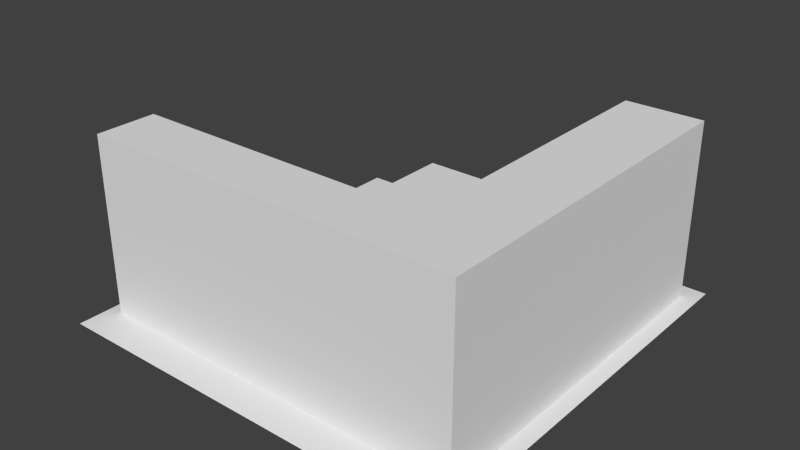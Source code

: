 # Source: left.blend  (saved by Blender 2.79.0; exported with 4.5.12 LTS)
import bpy
from mathutils import Matrix  # noqa: F401  (used for matrix-valued properties, if any)

bpy.ops.wm.read_factory_settings(use_empty=True)
scene = bpy.context.scene
scene.name = 'Scene'

# ---- collections
col_collection_1 = bpy.data.collections.new('Collection 1'); scene.collection.children.link(col_collection_1)

# ---- materials (node trees are filled in below, after node groups)
mat_material____eeeeee = bpy.data.materials.new('Material  [#eeeeee]')
mat_material____eeeeee.alpha_threshold = 0.0
mat_material____eeeeee.use_transparent_shadow = False
mat_material____eeeeee.roughness = 0.5

# ---- material node trees

# ---- world
world_world = bpy.data.worlds.new('World'); scene.world = world_world
world_world.color = (0.05088, 0.05088, 0.05088)
world_world.use_sun_shadow = False
world_world.sun_shadow_jitter_overblur = 0.0
world_world.cycles.sampling_method = 'NONE'
world_world.cycles.sample_map_resolution = 256

# ---- meshes
me_plane_000 = bpy.data.meshes.new('Plane.000')
me_plane_000.from_pydata([(-0.0002441, 0.67, 2.328e-09), (2.67, 2.0, 2.328e-09), (6.104e-05, 0.9997, 2.328e-09), (0.0003061, -0.6703, 2.328e-09), (1.0, 2.0, 2.328e-09), (0.3444, 0.7154, 2.328e-09), (0.6651, 0.8482, 2.328e-09), (0.9405, 1.06, 2.328e-09), (2.671, 2.0, 2.328e-09), (1.335, -0.3129, 2.328e-09), (1.152, 1.335, 2.328e-09), (1.285, 1.656, 2.328e-09), (0.6914, -0.5797, 2.328e-09), (1.889, 0.1115, 2.328e-09), (2.313, 0.6645, 2.328e-09), (2.58, 1.309, 2.328e-09), (1.33, 2.0, 2.328e-09), (6.104e-05, -0.6714, 2.328e-09), (6.104e-05, -0.998, 2.328e-09), (2.998, 2.0, 2.328e-09), (6.104e-05, 2.0, 2.328e-09), (6.104e-05, -2.0, 2.328e-09), (4.0, 2.0, 2.328e-09), (4.0, -2.0, 2.328e-09), (0.1289, -1.066, 0.03567), (0.1289, -1.653, 0.03567), (3.085, -1.066, 0.03567), (3.085, -1.653, 0.03567), (3.085, 1.823, 0.03567), (3.839, 1.823, 0.03567), (3.839, -1.066, 0.03567), (3.839, -1.653, 0.03567), (1.0, 2.0, 2.328e-09), (6.104e-05, 0.9997, 2.328e-09), (0.6651, 0.8482, 2.328e-09), (0.3444, 0.7154, 2.328e-09), (0.9405, 1.06, 2.328e-09), (1.152, 1.335, 2.328e-09), (1.285, 1.656, 2.328e-09), (-0.0002441, 0.67, 2.328e-09), (2.313, 0.6645, 2.328e-09), (1.889, 0.1115, 2.328e-09), (2.58, 1.309, 2.328e-09), (1.33, 2.0, 2.328e-09), (0.6914, -0.5797, 2.328e-09), (6.104e-05, -0.6714, 2.328e-09), (6.104e-05, -0.998, 2.328e-09), (2.998, 2.0, 2.328e-09), (2.671, 2.0, 2.328e-09), (1.335, -0.3129, 2.328e-09), (6.104e-05, 2.0, 2.328e-09), (6.104e-05, -2.0, 2.328e-09), (4.0, 2.0, 2.328e-09), (4.0, -2.0, 2.328e-09), (3.085, 1.823, 1.759), (3.085, 1.823, 0.03567), (0.1289, -1.066, 0.03567), (0.1289, -1.653, 0.03567), (0.1289, -1.066, 1.759), (0.1289, -1.653, 1.759), (3.839, -1.653, 1.759), (3.839, -1.066, 1.759), (3.085, -1.066, 1.759), (3.085, -1.653, 1.759), (3.085, -1.066, 0.03567), (3.085, -1.653, 0.03567), (3.839, 1.823, 1.759), (3.839, 1.823, 0.03567), (3.839, -1.653, 0.03567), (3.839, -1.066, 0.03567), (1.0, 2.0, 0.03567), (0.966, 1.741, 0.03567), (0.2591, 1.034, 0.03567), (6.104e-05, 0.9997, 0.03567), (0.8662, 1.5, 0.03567), (0.7073, 1.293, 0.03567), (0.6651, 0.8482, 0.03567), (0.3444, 0.7154, 0.03567), (0.9405, 1.06, 0.03567), (0.5002, 1.134, 0.03567), (1.152, 1.335, 0.03567), (1.285, 1.656, 0.03567), (-0.0002441, 0.67, 0.03567), (2.313, 0.6645, 0.03567), (1.889, 0.1115, 0.03567), (2.58, 1.309, 0.03567), (1.33, 2.0, 0.03567), (0.6914, -0.5797, 0.03567), (6.104e-05, -0.6714, 0.03567), (1.499, -0.5956, 0.03567), (0.7759, -0.895, 0.03567), (2.119, -0.1194, 0.03567), (2.596, 0.5013, 0.03567), (2.895, 1.224, 0.03567), (6.104e-05, -0.998, 0.03567), (2.998, 2.0, 0.03567), (2.671, 2.0, 0.03567), (1.335, -0.3129, 0.03567), (6.104e-05, 2.0, 0.03567), (6.104e-05, -2.0, 0.03567), (4.0, 2.0, 0.03567), (4.0, -2.0, 0.03567), (3.085, -0.3441, 0.03567), (3.839, -0.3441, 0.03567), (3.085, -0.3441, 0.03567), (3.085, -0.3441, 1.759), (3.839, -0.3441, 1.759), (3.839, -0.3441, 0.03567), (2.616, -1.066, 1.759), (2.616, -1.066, 0.03567), (2.616, -0.3441, 0.03567), (2.616, -0.3441, 1.759), (2.616, -1.653, 0.03567), (2.616, -1.653, 0.03567), (2.616, -1.653, 1.759)], [(16, 1), (3, 0)], [(7, 6, 9, 13), (6, 5, 12, 9), (16, 11, 15, 8), (19, 8, 48, 47), (5, 0, 17, 12), (0, 5, 35, 39), (21, 23, 53, 51), (10, 7, 13, 14), (11, 10, 14, 15), (102, 26, 64, 104), (103, 29, 67, 107), (15, 14, 40, 42), (20, 2, 33, 50), (9, 12, 44, 49), (12, 17, 45, 44), (6, 7, 36, 34), (18, 21, 51, 46), (7, 10, 37, 36), (8, 15, 42, 48), (22, 19, 47, 52), (24, 25, 57, 56), (14, 13, 41, 40), (23, 22, 52, 53), (27, 31, 68, 65), (17, 18, 46, 45), (11, 16, 43, 38), (5, 6, 34, 35), (4, 20, 50, 32), (29, 28, 55, 67), (112, 27, 65, 113), (31, 30, 69, 68), (13, 9, 49, 41), (2, 0, 39, 33), (16, 4, 32, 43), (10, 11, 38, 37), (40, 41, 84, 83), (36, 37, 80, 78), (38, 43, 86, 81), (34, 36, 78, 76), (37, 38, 81, 80), (49, 44, 87, 97), (39, 35, 77, 82), (41, 49, 97, 84), (42, 40, 83, 85), (44, 45, 88, 87), (35, 34, 76, 77), (48, 42, 85, 96), (56, 57, 59, 58), (106, 105, 62, 61), (113, 65, 63, 114), (104, 105, 54, 55), (55, 54, 66, 67), (61, 62, 63, 60), (61, 60, 68, 69), (60, 63, 65, 68), (106, 61, 69, 107), (71, 74, 80, 81), (87, 88, 94, 90), (70, 71, 81, 86), (85, 83, 92, 93), (83, 84, 91, 92), (74, 75, 78, 80), (96, 85, 93, 95), (84, 97, 89, 91), (79, 72, 77, 76), (75, 79, 76, 78), (72, 73, 82, 77), (97, 87, 90, 89), (71, 70, 98), (93, 100, 95), (98, 73, 72), (74, 98, 75), (75, 98, 79), (79, 98, 72), (74, 71, 98), (100, 93, 101), (94, 99, 90), (99, 101, 90), (92, 101, 93), (91, 101, 92), (89, 101, 91), (90, 101, 89), (66, 106, 107, 67), (105, 104, 110, 111), (66, 54, 105, 106), (30, 103, 107, 69), (28, 102, 104, 55), (109, 108, 111, 110), (62, 105, 111, 108), (57, 113, 114, 59), (25, 112, 113, 57), (109, 24, 56), (114, 63, 62, 108), (59, 114, 108, 58), (58, 108, 109, 56), (26, 109, 64)])
me_plane_000.materials.append(mat_material____eeeeee)
me_plane_000.use_remesh_preserve_volume = False
me_plane_000.use_remesh_preserve_attributes = False
me_plane_000.use_mirror_vertex_groups = False
me_plane_000.update()

# ---- objects
ob_left = bpy.data.objects.new('left', me_plane_000)

# ---- transforms, parenting, visibility, modifiers, constraints
ob_left.location = (0.0, 0.0, 0.0)
ob_left.scale = (0.5, 0.5, 0.5)
ob_left.lineart.crease_threshold = 0.0

# ---- collection membership
col_collection_1.objects.link(ob_left)

# ---- scene / render settings (as saved in the file)
scene.frame_start = 1; scene.frame_end = 250; scene.frame_set(1)
scene.render.engine = 'BLENDER_EEVEE_NEXT'
scene.render.resolution_percentage = 50
scene.render.dither_intensity = 0.0
scene.cycles.use_denoising = False
scene.cycles.samples = 10
scene.cycles.sampling_pattern = 'TABULATED_SOBOL'
scene.cycles.light_sampling_threshold = 0.0
scene.cycles.use_adaptive_sampling = False
scene.cycles.use_light_tree = False
scene.cycles.blur_glossy = 0.0
scene.cycles.pixel_filter_type = 'GAUSSIAN'
scene.cycles.sample_clamp_indirect = 0.0
scene.view_settings.view_transform = 'Standard'
bpy.context.view_layer.update()

# ---- added for rendering (the .blend has no active camera and no usable light): camera, sun
cam_auto = bpy.data.cameras.new('AutoCamera')
cam_auto.lens = 50.0
cam_auto.sensor_width = 36.0
cam_auto.clip_end = 1000.0
ob_auto_camera = bpy.data.objects.new('AutoCamera', cam_auto)
scene.collection.objects.link(ob_auto_camera)
ob_auto_camera.location = (3.74061, -3.2888, 2.6324)
ob_auto_camera.rotation_euler = (1.09748, -7.21219e-08, 0.694738)
scene.camera = ob_auto_camera
light_auto_sun = bpy.data.lights.new('AutoSun', 'SUN')
light_auto_sun.energy = 3.0
light_auto_sun.angle = 0.0523599
ob_auto_sun = bpy.data.objects.new('AutoSun', light_auto_sun)
scene.collection.objects.link(ob_auto_sun)
ob_auto_sun.rotation_euler = (0.872665, 0.174533, 0.523599)
bpy.context.view_layer.update()
